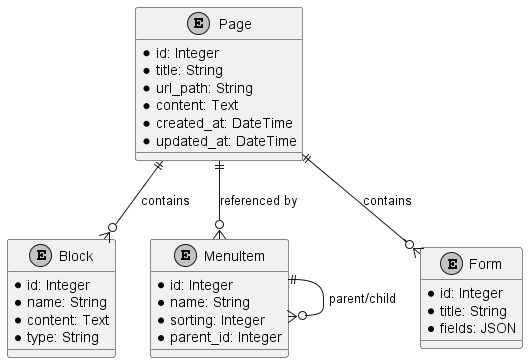

The diagram above was rendered by PlantUML. Its source (embedded in the PNG):
@startuml
skinparam monochrome true
skinparam shadowing false

entity "Page" {
    * id: Integer
    * title: String
    * url_path: String
    * content: Text
    * created_at: DateTime
    * updated_at: DateTime
}

entity "Block" {
    * id: Integer
    * name: String
    * content: Text
    * type: String
}

entity "MenuItem" {
    * id: Integer
    * name: String
    * sorting: Integer
    * parent_id: Integer
}

entity "Form" {
    * id: Integer
    * title: String
    * fields: JSON
}

Page ||--o{ Block : "contains"
Page ||--o{ MenuItem : "referenced by"
MenuItem ||--o{ MenuItem : "parent/child"
Page ||--o{ Form : "contains"
@enduml